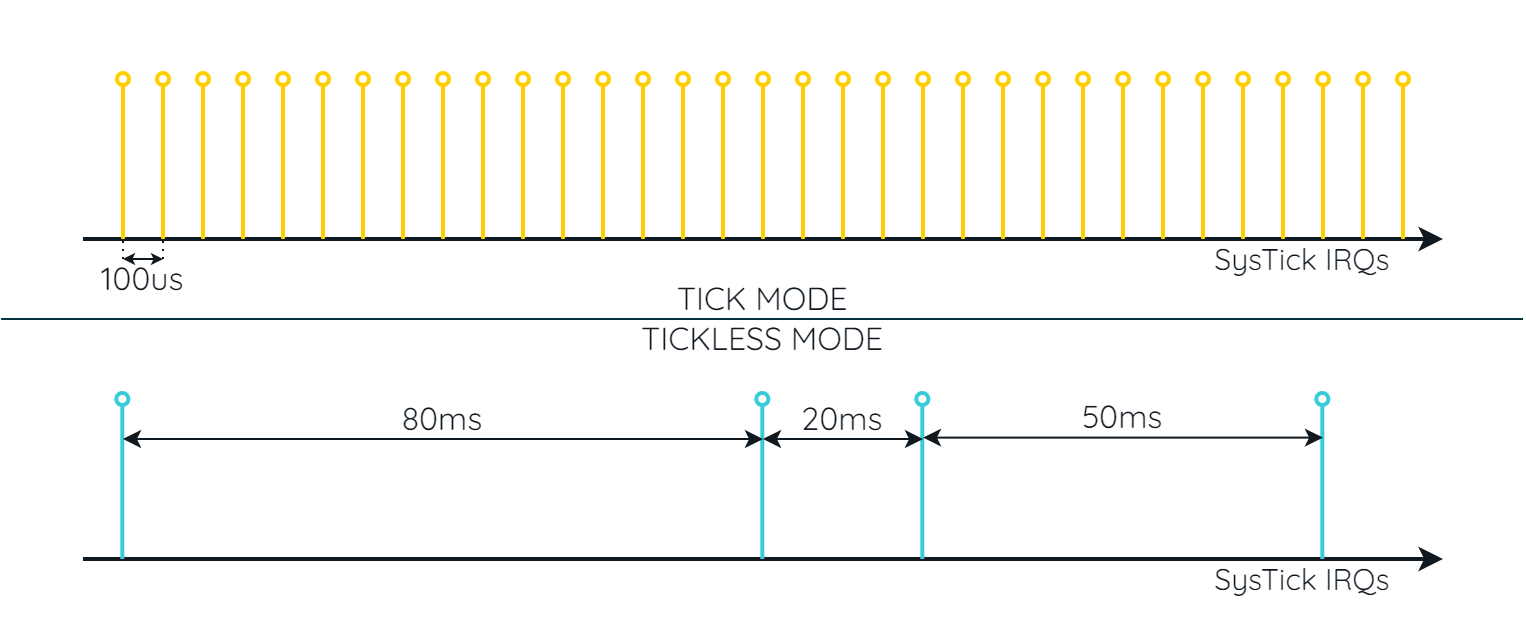

The diagram above was exported from draw.io. Its source (the exported page's mxGraphModel, read from the mxfile embedded in the PNG):
<mxGraphModel dx="139" dy="666" grid="1" gridSize="10" guides="1" tooltips="1" connect="1" arrows="1" fold="1" page="1" pageScale="1" pageWidth="850" pageHeight="1100" math="0" shadow="0">
  <root>
    <mxCell id="0" />
    <mxCell id="1" parent="0" />
    <mxCell id="9e8i_cSPpXjWGMxbEgeF-33" value="" style="endArrow=none;html=1;rounded=0;strokeColor=#00313C;strokeWidth=1;fontFamily=Arial;fontSize=20;fontColor=#101820;fillColor=#00313C;" parent="1" edge="1">
      <mxGeometry width="50" height="50" relative="1" as="geometry">
        <mxPoint x="1239.05" y="440" as="sourcePoint" />
        <mxPoint x="2000.002380952381" y="440" as="targetPoint" />
      </mxGeometry>
    </mxCell>
    <mxCell id="9e8i_cSPpXjWGMxbEgeF-34" value="TICK MODE" style="rounded=0;whiteSpace=wrap;html=1;strokeColor=none;strokeWidth=2;fontFamily=Quicksand;fontSize=16;fontColor=#101820;fillColor=none;fontStyle=0;fontSource=https%3A%2F%2Ffonts.googleapis.com%2Fcss%3Ffamily%3DQuicksand;" parent="1" vertex="1">
      <mxGeometry x="1240" y="420" width="760" height="20" as="geometry" />
    </mxCell>
    <mxCell id="9e8i_cSPpXjWGMxbEgeF-35" value="TICKLESS MODE" style="rounded=0;whiteSpace=wrap;html=1;strokeColor=none;strokeWidth=2;fontFamily=Quicksand;fontSize=16;fontColor=#101820;fillColor=none;fontStyle=0;fontSource=https%3A%2F%2Ffonts.googleapis.com%2Fcss%3Ffamily%3DQuicksand;" parent="1" vertex="1">
      <mxGeometry x="1240" y="440" width="760" height="20" as="geometry" />
    </mxCell>
    <mxCell id="-RQ-R86dSAAyMNYDsy6z-1" value="" style="endArrow=classic;html=1;rounded=0;strokeColor=#101820;strokeWidth=2;fontFamily=Arial;fontSize=20;fontColor=#101820;fillColor=none;" edge="1" parent="1">
      <mxGeometry width="50" height="50" relative="1" as="geometry">
        <mxPoint x="1280" y="400" as="sourcePoint" />
        <mxPoint x="1960" y="400" as="targetPoint" />
      </mxGeometry>
    </mxCell>
    <mxCell id="-RQ-R86dSAAyMNYDsy6z-2" value="" style="rounded=0;whiteSpace=wrap;html=1;strokeColor=none;strokeWidth=2;fontFamily=Arial;fontSize=20;fontColor=#101820;fillColor=none;" vertex="1" parent="1">
      <mxGeometry x="1240" y="280" width="760" height="320" as="geometry" />
    </mxCell>
    <mxCell id="-RQ-R86dSAAyMNYDsy6z-3" value="" style="endArrow=classic;html=1;rounded=0;strokeColor=#101820;strokeWidth=2;fontFamily=Arial;fontSize=20;fontColor=#101820;fillColor=none;" edge="1" parent="1">
      <mxGeometry width="50" height="50" relative="1" as="geometry">
        <mxPoint x="1280" y="560" as="sourcePoint" />
        <mxPoint x="1960" y="560" as="targetPoint" />
      </mxGeometry>
    </mxCell>
    <mxCell id="-RQ-R86dSAAyMNYDsy6z-4" value="" style="endArrow=oval;html=1;rounded=0;strokeColor=#FFCD00;strokeWidth=2;fontFamily=Arial;fontSize=20;fontColor=#101820;fillColor=#FFCD00;endFill=0;" edge="1" parent="1">
      <mxGeometry width="50" height="50" relative="1" as="geometry">
        <mxPoint x="1320" y="400" as="sourcePoint" />
        <mxPoint x="1320" y="320" as="targetPoint" />
      </mxGeometry>
    </mxCell>
    <mxCell id="-RQ-R86dSAAyMNYDsy6z-5" value="" style="endArrow=oval;html=1;rounded=0;strokeColor=#FFCD00;strokeWidth=2;fontFamily=Arial;fontSize=20;fontColor=#101820;fillColor=#FFCD00;endFill=0;" edge="1" parent="1">
      <mxGeometry width="50" height="50" relative="1" as="geometry">
        <mxPoint x="1340" y="400" as="sourcePoint" />
        <mxPoint x="1340" y="320" as="targetPoint" />
      </mxGeometry>
    </mxCell>
    <mxCell id="-RQ-R86dSAAyMNYDsy6z-6" value="" style="endArrow=oval;html=1;rounded=0;strokeColor=#FFCD00;strokeWidth=2;fontFamily=Arial;fontSize=20;fontColor=#101820;fillColor=#FFCD00;endFill=0;" edge="1" parent="1">
      <mxGeometry width="50" height="50" relative="1" as="geometry">
        <mxPoint x="1300" y="400" as="sourcePoint" />
        <mxPoint x="1300" y="320" as="targetPoint" />
      </mxGeometry>
    </mxCell>
    <mxCell id="-RQ-R86dSAAyMNYDsy6z-7" value="" style="endArrow=oval;html=1;rounded=0;strokeColor=#FFCD00;strokeWidth=2;fontFamily=Arial;fontSize=20;fontColor=#101820;fillColor=#FFCD00;endFill=0;" edge="1" parent="1">
      <mxGeometry width="50" height="50" relative="1" as="geometry">
        <mxPoint x="1380" y="400" as="sourcePoint" />
        <mxPoint x="1380" y="320" as="targetPoint" />
      </mxGeometry>
    </mxCell>
    <mxCell id="-RQ-R86dSAAyMNYDsy6z-8" value="" style="endArrow=oval;html=1;rounded=0;strokeColor=#FFCD00;strokeWidth=2;fontFamily=Arial;fontSize=20;fontColor=#101820;fillColor=#FFCD00;endFill=0;" edge="1" parent="1">
      <mxGeometry width="50" height="50" relative="1" as="geometry">
        <mxPoint x="1400" y="400" as="sourcePoint" />
        <mxPoint x="1400" y="320" as="targetPoint" />
      </mxGeometry>
    </mxCell>
    <mxCell id="-RQ-R86dSAAyMNYDsy6z-9" value="" style="endArrow=oval;html=1;rounded=0;strokeColor=#FFCD00;strokeWidth=2;fontFamily=Arial;fontSize=20;fontColor=#101820;fillColor=#FFCD00;endFill=0;" edge="1" parent="1">
      <mxGeometry width="50" height="50" relative="1" as="geometry">
        <mxPoint x="1360" y="400" as="sourcePoint" />
        <mxPoint x="1360" y="320" as="targetPoint" />
      </mxGeometry>
    </mxCell>
    <mxCell id="-RQ-R86dSAAyMNYDsy6z-10" value="" style="endArrow=oval;html=1;rounded=0;strokeColor=#FFCD00;strokeWidth=2;fontFamily=Arial;fontSize=20;fontColor=#101820;fillColor=#FFCD00;endFill=0;" edge="1" parent="1">
      <mxGeometry width="50" height="50" relative="1" as="geometry">
        <mxPoint x="1440" y="400" as="sourcePoint" />
        <mxPoint x="1440" y="320" as="targetPoint" />
      </mxGeometry>
    </mxCell>
    <mxCell id="-RQ-R86dSAAyMNYDsy6z-11" value="" style="endArrow=oval;html=1;rounded=0;strokeColor=#FFCD00;strokeWidth=2;fontFamily=Arial;fontSize=20;fontColor=#101820;fillColor=#FFCD00;endFill=0;" edge="1" parent="1">
      <mxGeometry width="50" height="50" relative="1" as="geometry">
        <mxPoint x="1460" y="400" as="sourcePoint" />
        <mxPoint x="1460" y="320" as="targetPoint" />
      </mxGeometry>
    </mxCell>
    <mxCell id="-RQ-R86dSAAyMNYDsy6z-12" value="" style="endArrow=oval;html=1;rounded=0;strokeColor=#FFCD00;strokeWidth=2;fontFamily=Arial;fontSize=20;fontColor=#101820;fillColor=#FFCD00;endFill=0;" edge="1" parent="1">
      <mxGeometry width="50" height="50" relative="1" as="geometry">
        <mxPoint x="1420" y="400" as="sourcePoint" />
        <mxPoint x="1420" y="320" as="targetPoint" />
      </mxGeometry>
    </mxCell>
    <mxCell id="-RQ-R86dSAAyMNYDsy6z-13" value="" style="endArrow=oval;html=1;rounded=0;strokeColor=#FFCD00;strokeWidth=2;fontFamily=Arial;fontSize=20;fontColor=#101820;fillColor=#FFCD00;endFill=0;" edge="1" parent="1">
      <mxGeometry width="50" height="50" relative="1" as="geometry">
        <mxPoint x="1500" y="400" as="sourcePoint" />
        <mxPoint x="1500" y="320" as="targetPoint" />
      </mxGeometry>
    </mxCell>
    <mxCell id="-RQ-R86dSAAyMNYDsy6z-14" value="" style="endArrow=oval;html=1;rounded=0;strokeColor=#FFCD00;strokeWidth=2;fontFamily=Arial;fontSize=20;fontColor=#101820;fillColor=#FFCD00;endFill=0;" edge="1" parent="1">
      <mxGeometry width="50" height="50" relative="1" as="geometry">
        <mxPoint x="1520" y="400" as="sourcePoint" />
        <mxPoint x="1520" y="320" as="targetPoint" />
      </mxGeometry>
    </mxCell>
    <mxCell id="-RQ-R86dSAAyMNYDsy6z-15" value="" style="endArrow=oval;html=1;rounded=0;strokeColor=#FFCD00;strokeWidth=2;fontFamily=Arial;fontSize=20;fontColor=#101820;fillColor=#FFCD00;endFill=0;" edge="1" parent="1">
      <mxGeometry width="50" height="50" relative="1" as="geometry">
        <mxPoint x="1480" y="400" as="sourcePoint" />
        <mxPoint x="1480" y="320" as="targetPoint" />
      </mxGeometry>
    </mxCell>
    <mxCell id="-RQ-R86dSAAyMNYDsy6z-16" value="" style="endArrow=oval;html=1;rounded=0;strokeColor=#FFCD00;strokeWidth=2;fontFamily=Arial;fontSize=20;fontColor=#101820;fillColor=#FFCD00;endFill=0;" edge="1" parent="1">
      <mxGeometry width="50" height="50" relative="1" as="geometry">
        <mxPoint x="1560" y="400" as="sourcePoint" />
        <mxPoint x="1560" y="320" as="targetPoint" />
      </mxGeometry>
    </mxCell>
    <mxCell id="-RQ-R86dSAAyMNYDsy6z-17" value="" style="endArrow=oval;html=1;rounded=0;strokeColor=#FFCD00;strokeWidth=2;fontFamily=Arial;fontSize=20;fontColor=#101820;fillColor=#FFCD00;endFill=0;" edge="1" parent="1">
      <mxGeometry width="50" height="50" relative="1" as="geometry">
        <mxPoint x="1580" y="400" as="sourcePoint" />
        <mxPoint x="1580" y="320" as="targetPoint" />
      </mxGeometry>
    </mxCell>
    <mxCell id="-RQ-R86dSAAyMNYDsy6z-18" value="" style="endArrow=oval;html=1;rounded=0;strokeColor=#FFCD00;strokeWidth=2;fontFamily=Arial;fontSize=20;fontColor=#101820;fillColor=#FFCD00;endFill=0;" edge="1" parent="1">
      <mxGeometry width="50" height="50" relative="1" as="geometry">
        <mxPoint x="1540" y="400" as="sourcePoint" />
        <mxPoint x="1540" y="320" as="targetPoint" />
      </mxGeometry>
    </mxCell>
    <mxCell id="-RQ-R86dSAAyMNYDsy6z-19" value="" style="endArrow=oval;html=1;rounded=0;strokeColor=#FFCD00;strokeWidth=2;fontFamily=Arial;fontSize=20;fontColor=#101820;fillColor=#FFCD00;endFill=0;" edge="1" parent="1">
      <mxGeometry width="50" height="50" relative="1" as="geometry">
        <mxPoint x="1620" y="400" as="sourcePoint" />
        <mxPoint x="1620" y="320" as="targetPoint" />
      </mxGeometry>
    </mxCell>
    <mxCell id="-RQ-R86dSAAyMNYDsy6z-20" value="" style="endArrow=oval;html=1;rounded=0;strokeColor=#FFCD00;strokeWidth=2;fontFamily=Arial;fontSize=20;fontColor=#101820;fillColor=#FFCD00;endFill=0;" edge="1" parent="1">
      <mxGeometry width="50" height="50" relative="1" as="geometry">
        <mxPoint x="1640" y="400" as="sourcePoint" />
        <mxPoint x="1640" y="320" as="targetPoint" />
      </mxGeometry>
    </mxCell>
    <mxCell id="-RQ-R86dSAAyMNYDsy6z-21" value="" style="endArrow=oval;html=1;rounded=0;strokeColor=#FFCD00;strokeWidth=2;fontFamily=Arial;fontSize=20;fontColor=#101820;fillColor=#FFCD00;endFill=0;" edge="1" parent="1">
      <mxGeometry width="50" height="50" relative="1" as="geometry">
        <mxPoint x="1600" y="400" as="sourcePoint" />
        <mxPoint x="1600" y="320" as="targetPoint" />
      </mxGeometry>
    </mxCell>
    <mxCell id="-RQ-R86dSAAyMNYDsy6z-22" value="" style="endArrow=oval;html=1;rounded=0;strokeColor=#FFCD00;strokeWidth=2;fontFamily=Arial;fontSize=20;fontColor=#101820;fillColor=#FFCD00;endFill=0;" edge="1" parent="1">
      <mxGeometry width="50" height="50" relative="1" as="geometry">
        <mxPoint x="1680" y="400" as="sourcePoint" />
        <mxPoint x="1680" y="320" as="targetPoint" />
      </mxGeometry>
    </mxCell>
    <mxCell id="-RQ-R86dSAAyMNYDsy6z-23" value="" style="endArrow=oval;html=1;rounded=0;strokeColor=#FFCD00;strokeWidth=2;fontFamily=Arial;fontSize=20;fontColor=#101820;fillColor=#FFCD00;endFill=0;" edge="1" parent="1">
      <mxGeometry width="50" height="50" relative="1" as="geometry">
        <mxPoint x="1700" y="400" as="sourcePoint" />
        <mxPoint x="1700" y="320" as="targetPoint" />
      </mxGeometry>
    </mxCell>
    <mxCell id="-RQ-R86dSAAyMNYDsy6z-24" value="" style="endArrow=oval;html=1;rounded=0;strokeColor=#FFCD00;strokeWidth=2;fontFamily=Arial;fontSize=20;fontColor=#101820;fillColor=#FFCD00;endFill=0;" edge="1" parent="1">
      <mxGeometry width="50" height="50" relative="1" as="geometry">
        <mxPoint x="1660" y="400" as="sourcePoint" />
        <mxPoint x="1660" y="320" as="targetPoint" />
      </mxGeometry>
    </mxCell>
    <mxCell id="-RQ-R86dSAAyMNYDsy6z-25" value="" style="endArrow=oval;html=1;rounded=0;strokeColor=#FFCD00;strokeWidth=2;fontFamily=Arial;fontSize=20;fontColor=#101820;fillColor=#FFCD00;endFill=0;" edge="1" parent="1">
      <mxGeometry width="50" height="50" relative="1" as="geometry">
        <mxPoint x="1740" y="400" as="sourcePoint" />
        <mxPoint x="1740" y="320" as="targetPoint" />
      </mxGeometry>
    </mxCell>
    <mxCell id="-RQ-R86dSAAyMNYDsy6z-26" value="" style="endArrow=oval;html=1;rounded=0;strokeColor=#FFCD00;strokeWidth=2;fontFamily=Arial;fontSize=20;fontColor=#101820;fillColor=#FFCD00;endFill=0;" edge="1" parent="1">
      <mxGeometry width="50" height="50" relative="1" as="geometry">
        <mxPoint x="1760" y="400" as="sourcePoint" />
        <mxPoint x="1760" y="320" as="targetPoint" />
      </mxGeometry>
    </mxCell>
    <mxCell id="-RQ-R86dSAAyMNYDsy6z-27" value="" style="endArrow=oval;html=1;rounded=0;strokeColor=#FFCD00;strokeWidth=2;fontFamily=Arial;fontSize=20;fontColor=#101820;fillColor=#FFCD00;endFill=0;" edge="1" parent="1">
      <mxGeometry width="50" height="50" relative="1" as="geometry">
        <mxPoint x="1720" y="400" as="sourcePoint" />
        <mxPoint x="1720" y="320" as="targetPoint" />
      </mxGeometry>
    </mxCell>
    <mxCell id="-RQ-R86dSAAyMNYDsy6z-28" value="" style="endArrow=oval;html=1;rounded=0;strokeColor=#FFCD00;strokeWidth=2;fontFamily=Arial;fontSize=20;fontColor=#101820;fillColor=#FFCD00;endFill=0;" edge="1" parent="1">
      <mxGeometry width="50" height="50" relative="1" as="geometry">
        <mxPoint x="1800" y="400" as="sourcePoint" />
        <mxPoint x="1800" y="320" as="targetPoint" />
      </mxGeometry>
    </mxCell>
    <mxCell id="-RQ-R86dSAAyMNYDsy6z-29" value="" style="endArrow=oval;html=1;rounded=0;strokeColor=#FFCD00;strokeWidth=2;fontFamily=Arial;fontSize=20;fontColor=#101820;fillColor=#FFCD00;endFill=0;" edge="1" parent="1">
      <mxGeometry width="50" height="50" relative="1" as="geometry">
        <mxPoint x="1820" y="400" as="sourcePoint" />
        <mxPoint x="1820" y="320" as="targetPoint" />
      </mxGeometry>
    </mxCell>
    <mxCell id="-RQ-R86dSAAyMNYDsy6z-30" value="" style="endArrow=oval;html=1;rounded=0;strokeColor=#FFCD00;strokeWidth=2;fontFamily=Arial;fontSize=20;fontColor=#101820;fillColor=#FFCD00;endFill=0;" edge="1" parent="1">
      <mxGeometry width="50" height="50" relative="1" as="geometry">
        <mxPoint x="1780" y="400" as="sourcePoint" />
        <mxPoint x="1780" y="320" as="targetPoint" />
      </mxGeometry>
    </mxCell>
    <mxCell id="-RQ-R86dSAAyMNYDsy6z-31" value="" style="endArrow=oval;html=1;rounded=0;strokeColor=#FFCD00;strokeWidth=2;fontFamily=Arial;fontSize=20;fontColor=#101820;fillColor=#FFCD00;endFill=0;" edge="1" parent="1">
      <mxGeometry width="50" height="50" relative="1" as="geometry">
        <mxPoint x="1860" y="400" as="sourcePoint" />
        <mxPoint x="1860" y="320" as="targetPoint" />
      </mxGeometry>
    </mxCell>
    <mxCell id="-RQ-R86dSAAyMNYDsy6z-32" value="" style="endArrow=oval;html=1;rounded=0;strokeColor=#FFCD00;strokeWidth=2;fontFamily=Arial;fontSize=20;fontColor=#101820;fillColor=#FFCD00;endFill=0;" edge="1" parent="1">
      <mxGeometry width="50" height="50" relative="1" as="geometry">
        <mxPoint x="1880" y="400" as="sourcePoint" />
        <mxPoint x="1880" y="320" as="targetPoint" />
      </mxGeometry>
    </mxCell>
    <mxCell id="-RQ-R86dSAAyMNYDsy6z-33" value="" style="endArrow=oval;html=1;rounded=0;strokeColor=#FFCD00;strokeWidth=2;fontFamily=Arial;fontSize=20;fontColor=#101820;fillColor=#FFCD00;endFill=0;" edge="1" parent="1">
      <mxGeometry width="50" height="50" relative="1" as="geometry">
        <mxPoint x="1840" y="400" as="sourcePoint" />
        <mxPoint x="1840" y="320" as="targetPoint" />
      </mxGeometry>
    </mxCell>
    <mxCell id="-RQ-R86dSAAyMNYDsy6z-34" value="" style="endArrow=oval;html=1;rounded=0;strokeColor=#FFCD00;strokeWidth=2;fontFamily=Arial;fontSize=20;fontColor=#101820;fillColor=#FFCD00;endFill=0;" edge="1" parent="1">
      <mxGeometry width="50" height="50" relative="1" as="geometry">
        <mxPoint x="1920" y="400" as="sourcePoint" />
        <mxPoint x="1920" y="320" as="targetPoint" />
      </mxGeometry>
    </mxCell>
    <mxCell id="-RQ-R86dSAAyMNYDsy6z-35" value="" style="endArrow=oval;html=1;rounded=0;strokeColor=#FFCD00;strokeWidth=2;fontFamily=Arial;fontSize=20;fontColor=#101820;fillColor=#FFCD00;endFill=0;" edge="1" parent="1">
      <mxGeometry width="50" height="50" relative="1" as="geometry">
        <mxPoint x="1940" y="400" as="sourcePoint" />
        <mxPoint x="1940" y="320" as="targetPoint" />
      </mxGeometry>
    </mxCell>
    <mxCell id="-RQ-R86dSAAyMNYDsy6z-36" value="" style="endArrow=oval;html=1;rounded=0;strokeColor=#FFCD00;strokeWidth=2;fontFamily=Arial;fontSize=20;fontColor=#101820;fillColor=#FFCD00;endFill=0;" edge="1" parent="1">
      <mxGeometry width="50" height="50" relative="1" as="geometry">
        <mxPoint x="1900" y="400" as="sourcePoint" />
        <mxPoint x="1900" y="320" as="targetPoint" />
      </mxGeometry>
    </mxCell>
    <mxCell id="-RQ-R86dSAAyMNYDsy6z-38" value="" style="endArrow=classic;startArrow=classic;html=1;rounded=0;strokeColor=#101820;strokeWidth=1;fontFamily=Arial;fontSize=20;fontColor=#101820;fillColor=none;endSize=3;startSize=3;" edge="1" parent="1">
      <mxGeometry width="50" height="50" relative="1" as="geometry">
        <mxPoint x="1300" y="410" as="sourcePoint" />
        <mxPoint x="1320" y="410" as="targetPoint" />
      </mxGeometry>
    </mxCell>
    <mxCell id="-RQ-R86dSAAyMNYDsy6z-39" value="100us" style="rounded=0;whiteSpace=wrap;html=1;strokeColor=none;strokeWidth=2;fontFamily=Quicksand;fontSize=16;fontColor=#101820;fillColor=none;fontSource=https%3A%2F%2Ffonts.googleapis.com%2Fcss%3Ffamily%3DQuicksand;" vertex="1" parent="1">
      <mxGeometry x="1280" y="410" width="60" height="20" as="geometry" />
    </mxCell>
    <mxCell id="-RQ-R86dSAAyMNYDsy6z-40" value="" style="endArrow=none;dashed=1;html=1;dashPattern=1 3;strokeWidth=1;rounded=0;strokeColor=#101820;fontFamily=Arial;fontSize=20;fontColor=#101820;fillColor=none;" edge="1" parent="1">
      <mxGeometry width="50" height="50" relative="1" as="geometry">
        <mxPoint x="1300" y="410" as="sourcePoint" />
        <mxPoint x="1300" y="400" as="targetPoint" />
      </mxGeometry>
    </mxCell>
    <mxCell id="-RQ-R86dSAAyMNYDsy6z-41" value="" style="endArrow=none;dashed=1;html=1;dashPattern=1 3;strokeWidth=1;rounded=0;strokeColor=#101820;fontFamily=Arial;fontSize=20;fontColor=#101820;fillColor=none;" edge="1" parent="1">
      <mxGeometry width="50" height="50" relative="1" as="geometry">
        <mxPoint x="1320" y="410" as="sourcePoint" />
        <mxPoint x="1320" y="400" as="targetPoint" />
      </mxGeometry>
    </mxCell>
    <mxCell id="-RQ-R86dSAAyMNYDsy6z-44" value="" style="endArrow=oval;html=1;rounded=0;strokeColor=#38CBDA;strokeWidth=2;fontFamily=Arial;fontSize=20;fontColor=#101820;fillColor=#38CBDA;endFill=0;" edge="1" parent="1">
      <mxGeometry width="50" height="50" relative="1" as="geometry">
        <mxPoint x="1299.66" y="560" as="sourcePoint" />
        <mxPoint x="1299.66" y="480" as="targetPoint" />
      </mxGeometry>
    </mxCell>
    <mxCell id="-RQ-R86dSAAyMNYDsy6z-57" value="" style="endArrow=oval;html=1;rounded=0;strokeColor=#38CBDA;strokeWidth=2;fontFamily=Arial;fontSize=20;fontColor=#101820;fillColor=#38CBDA;endFill=0;" edge="1" parent="1">
      <mxGeometry width="50" height="50" relative="1" as="geometry">
        <mxPoint x="1619.66" y="560" as="sourcePoint" />
        <mxPoint x="1619.66" y="480" as="targetPoint" />
      </mxGeometry>
    </mxCell>
    <mxCell id="-RQ-R86dSAAyMNYDsy6z-61" value="" style="endArrow=oval;html=1;rounded=0;strokeColor=#38CBDA;strokeWidth=2;fontFamily=Arial;fontSize=20;fontColor=#101820;fillColor=#38CBDA;endFill=0;" edge="1" parent="1">
      <mxGeometry width="50" height="50" relative="1" as="geometry">
        <mxPoint x="1699.66" y="560" as="sourcePoint" />
        <mxPoint x="1699.66" y="480" as="targetPoint" />
      </mxGeometry>
    </mxCell>
    <mxCell id="-RQ-R86dSAAyMNYDsy6z-74" value="" style="endArrow=oval;html=1;rounded=0;strokeColor=#38CBDA;strokeWidth=2;fontFamily=Arial;fontSize=20;fontColor=#101820;fillColor=#38CBDA;endFill=0;" edge="1" parent="1">
      <mxGeometry width="50" height="50" relative="1" as="geometry">
        <mxPoint x="1899.66" y="560" as="sourcePoint" />
        <mxPoint x="1899.66" y="480" as="targetPoint" />
      </mxGeometry>
    </mxCell>
    <mxCell id="-RQ-R86dSAAyMNYDsy6z-75" value="" style="endArrow=classic;startArrow=classic;html=1;rounded=0;strokeColor=#101820;strokeWidth=1;fontFamily=Arial;fontSize=20;fontColor=#101820;fillColor=none;" edge="1" parent="1">
      <mxGeometry width="50" height="50" relative="1" as="geometry">
        <mxPoint x="1300" y="500" as="sourcePoint" />
        <mxPoint x="1620" y="500" as="targetPoint" />
      </mxGeometry>
    </mxCell>
    <mxCell id="-RQ-R86dSAAyMNYDsy6z-76" value="80ms" style="rounded=0;whiteSpace=wrap;html=1;strokeColor=none;strokeWidth=2;fontFamily=Quicksand;fontSize=16;fontColor=#101820;fillColor=none;fontSource=https%3A%2F%2Ffonts.googleapis.com%2Fcss%3Ffamily%3DQuicksand;" vertex="1" parent="1">
      <mxGeometry x="1300" y="480" width="320" height="20" as="geometry" />
    </mxCell>
    <mxCell id="-RQ-R86dSAAyMNYDsy6z-77" value="" style="endArrow=classic;startArrow=classic;html=1;rounded=0;strokeColor=#101820;strokeWidth=1;fontFamily=Arial;fontSize=20;fontColor=#101820;fillColor=none;entryX=1;entryY=1;entryDx=0;entryDy=0;" edge="1" parent="1" target="-RQ-R86dSAAyMNYDsy6z-78">
      <mxGeometry width="50" height="50" relative="1" as="geometry">
        <mxPoint x="1620" y="500" as="sourcePoint" />
        <mxPoint x="1940" y="500" as="targetPoint" />
      </mxGeometry>
    </mxCell>
    <mxCell id="-RQ-R86dSAAyMNYDsy6z-78" value="20ms" style="rounded=0;whiteSpace=wrap;html=1;strokeColor=none;strokeWidth=2;fontFamily=Quicksand;fontSize=16;fontColor=#101820;fillColor=none;fontSource=https%3A%2F%2Ffonts.googleapis.com%2Fcss%3Ffamily%3DQuicksand;" vertex="1" parent="1">
      <mxGeometry x="1620" y="480" width="80" height="20" as="geometry" />
    </mxCell>
    <mxCell id="-RQ-R86dSAAyMNYDsy6z-79" value="" style="endArrow=classic;startArrow=classic;html=1;rounded=0;strokeColor=#101820;strokeWidth=1;fontFamily=Arial;fontSize=20;fontColor=#101820;fillColor=none;entryX=1;entryY=1;entryDx=0;entryDy=0;" edge="1" parent="1" target="-RQ-R86dSAAyMNYDsy6z-80">
      <mxGeometry width="50" height="50" relative="1" as="geometry">
        <mxPoint x="1700" y="499.30999999999995" as="sourcePoint" />
        <mxPoint x="2020" y="499.30999999999995" as="targetPoint" />
      </mxGeometry>
    </mxCell>
    <mxCell id="-RQ-R86dSAAyMNYDsy6z-80" value="50ms" style="rounded=0;whiteSpace=wrap;html=1;strokeColor=none;strokeWidth=2;fontFamily=Quicksand;fontSize=16;fontColor=#101820;fillColor=none;fontSource=https%3A%2F%2Ffonts.googleapis.com%2Fcss%3Ffamily%3DQuicksand;" vertex="1" parent="1">
      <mxGeometry x="1700" y="479.30999999999995" width="200" height="20" as="geometry" />
    </mxCell>
    <mxCell id="-RQ-R86dSAAyMNYDsy6z-81" value="SysTick IRQs" style="rounded=0;whiteSpace=wrap;html=1;strokeColor=none;strokeWidth=2;fontFamily=Quicksand;fontSize=15;fontColor=#101820;fillColor=none;fontSource=https%3A%2F%2Ffonts.googleapis.com%2Fcss%3Ffamily%3DQuicksand;" vertex="1" parent="1">
      <mxGeometry x="1830" y="400" width="120" height="20" as="geometry" />
    </mxCell>
    <mxCell id="-RQ-R86dSAAyMNYDsy6z-82" value="SysTick IRQs" style="rounded=0;whiteSpace=wrap;html=1;strokeColor=none;strokeWidth=2;fontFamily=Quicksand;fontSize=15;fontColor=#101820;fillColor=none;fontSource=https%3A%2F%2Ffonts.googleapis.com%2Fcss%3Ffamily%3DQuicksand;" vertex="1" parent="1">
      <mxGeometry x="1830" y="560" width="120" height="20" as="geometry" />
    </mxCell>
  </root>
</mxGraphModel>